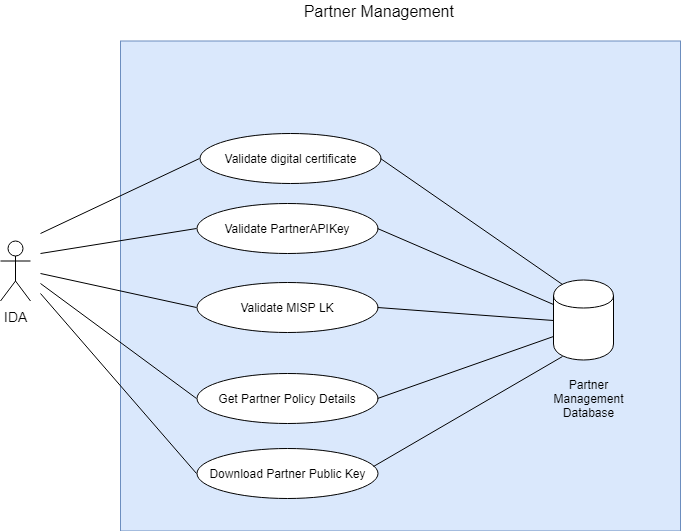

The diagram above was exported from draw.io. Its source (the exported page's mxGraphModel, read from the mxfile embedded in the PNG):
<mxGraphModel dx="756" dy="480" grid="1" gridSize="10" guides="1" tooltips="1" connect="1" arrows="1" fold="1" page="1" pageScale="1" pageWidth="1100" pageHeight="850" math="0" shadow="0">
  <root>
    <mxCell id="GBDpNQw798q4a4SRf_2u-0" />
    <mxCell id="GBDpNQw798q4a4SRf_2u-1" parent="GBDpNQw798q4a4SRf_2u-0" />
    <mxCell id="E3GYp9oRrVjMbu_PFGZT-0" value="IDA" style="shape=umlActor;verticalLabelPosition=bottom;labelBackgroundColor=#ffffff;verticalAlign=top;html=1;outlineConnect=0;fontSize=14;" vertex="1" parent="GBDpNQw798q4a4SRf_2u-1">
      <mxGeometry x="70" y="357.5" width="30" height="60" as="geometry" />
    </mxCell>
    <mxCell id="E3GYp9oRrVjMbu_PFGZT-1" value="" style="rounded=0;whiteSpace=wrap;html=1;fontSize=16;fillColor=#dae8fc;strokeColor=#6c8ebf;" vertex="1" parent="GBDpNQw798q4a4SRf_2u-1">
      <mxGeometry x="190" y="157.5" width="560" height="490" as="geometry" />
    </mxCell>
    <mxCell id="2zBuZbJ_LK4b6_-fqnwa-0" value="Validate PartnerAPIKey" style="ellipse;whiteSpace=wrap;html=1;" vertex="1" parent="GBDpNQw798q4a4SRf_2u-1">
      <mxGeometry x="266" y="320" width="181" height="50" as="geometry" />
    </mxCell>
    <mxCell id="2zBuZbJ_LK4b6_-fqnwa-1" value="" style="shape=cylinder;whiteSpace=wrap;html=1;boundedLbl=1;backgroundOutline=1;" vertex="1" parent="GBDpNQw798q4a4SRf_2u-1">
      <mxGeometry x="623" y="396.5" width="60" height="80" as="geometry" />
    </mxCell>
    <mxCell id="2zBuZbJ_LK4b6_-fqnwa-2" value="Validate MISP LK" style="ellipse;whiteSpace=wrap;html=1;" vertex="1" parent="GBDpNQw798q4a4SRf_2u-1">
      <mxGeometry x="266" y="399" width="181" height="50" as="geometry" />
    </mxCell>
    <mxCell id="2zBuZbJ_LK4b6_-fqnwa-3" value="Get Partner Policy Details" style="ellipse;whiteSpace=wrap;html=1;" vertex="1" parent="GBDpNQw798q4a4SRf_2u-1">
      <mxGeometry x="266" y="490" width="181" height="50" as="geometry" />
    </mxCell>
    <mxCell id="uzSgC4NNzcTVcMHwSNmk-0" value="Partner Management&amp;nbsp;" style="text;html=1;strokeColor=none;fillColor=none;align=center;verticalAlign=middle;whiteSpace=wrap;rounded=0;fontSize=16;" vertex="1" parent="GBDpNQw798q4a4SRf_2u-1">
      <mxGeometry x="357" y="117.5" width="186" height="20" as="geometry" />
    </mxCell>
    <mxCell id="_GwTjLXT6fHTaS2CnqqG-0" value="Partner Management Database" style="text;html=1;strokeColor=none;fillColor=none;align=center;verticalAlign=middle;whiteSpace=wrap;rounded=0;" vertex="1" parent="GBDpNQw798q4a4SRf_2u-1">
      <mxGeometry x="623" y="485" width="70" height="60" as="geometry" />
    </mxCell>
    <mxCell id="-qZih32EsM5wiSFLBwVS-0" value="" style="endArrow=none;html=1;fontSize=14;entryX=0;entryY=0.5;entryDx=0;entryDy=0;" edge="1" parent="GBDpNQw798q4a4SRf_2u-1" target="2zBuZbJ_LK4b6_-fqnwa-0">
      <mxGeometry width="50" height="50" relative="1" as="geometry">
        <mxPoint x="110" y="370" as="sourcePoint" />
        <mxPoint x="110" y="250" as="targetPoint" />
      </mxGeometry>
    </mxCell>
    <mxCell id="-qZih32EsM5wiSFLBwVS-1" value="" style="endArrow=none;html=1;fontSize=14;entryX=0;entryY=0.5;entryDx=0;entryDy=0;" edge="1" parent="GBDpNQw798q4a4SRf_2u-1" target="2zBuZbJ_LK4b6_-fqnwa-2">
      <mxGeometry width="50" height="50" relative="1" as="geometry">
        <mxPoint x="110" y="390" as="sourcePoint" />
        <mxPoint x="278.57142857142867" y="285.42857142857144" as="targetPoint" />
      </mxGeometry>
    </mxCell>
    <mxCell id="-qZih32EsM5wiSFLBwVS-2" value="" style="endArrow=none;html=1;fontSize=14;entryX=0;entryY=0.5;entryDx=0;entryDy=0;" edge="1" parent="GBDpNQw798q4a4SRf_2u-1" target="2zBuZbJ_LK4b6_-fqnwa-3">
      <mxGeometry width="50" height="50" relative="1" as="geometry">
        <mxPoint x="110" y="400" as="sourcePoint" />
        <mxPoint x="278.57142857142867" y="379.7142857142858" as="targetPoint" />
      </mxGeometry>
    </mxCell>
    <mxCell id="-qZih32EsM5wiSFLBwVS-3" value="" style="endArrow=none;html=1;fontSize=14;exitX=1;exitY=0.5;exitDx=0;exitDy=0;entryX=0;entryY=0.3;entryDx=0;entryDy=0;" edge="1" parent="GBDpNQw798q4a4SRf_2u-1" source="2zBuZbJ_LK4b6_-fqnwa-0" target="2zBuZbJ_LK4b6_-fqnwa-1">
      <mxGeometry width="50" height="50" relative="1" as="geometry">
        <mxPoint x="570" y="290" as="sourcePoint" />
        <mxPoint x="620" y="240" as="targetPoint" />
      </mxGeometry>
    </mxCell>
    <mxCell id="-qZih32EsM5wiSFLBwVS-4" value="" style="endArrow=none;html=1;fontSize=14;exitX=1;exitY=0.5;exitDx=0;exitDy=0;entryX=0;entryY=0.5;entryDx=0;entryDy=0;" edge="1" parent="GBDpNQw798q4a4SRf_2u-1" source="2zBuZbJ_LK4b6_-fqnwa-2" target="2zBuZbJ_LK4b6_-fqnwa-1">
      <mxGeometry width="50" height="50" relative="1" as="geometry">
        <mxPoint x="460.0000000000002" y="285.42857142857144" as="sourcePoint" />
        <mxPoint x="628.5714285714287" y="335.42857142857144" as="targetPoint" />
      </mxGeometry>
    </mxCell>
    <mxCell id="-qZih32EsM5wiSFLBwVS-5" value="" style="endArrow=none;html=1;fontSize=14;exitX=1;exitY=0.5;exitDx=0;exitDy=0;entryX=0;entryY=0.7;entryDx=0;entryDy=0;" edge="1" parent="GBDpNQw798q4a4SRf_2u-1" source="2zBuZbJ_LK4b6_-fqnwa-3" target="2zBuZbJ_LK4b6_-fqnwa-1">
      <mxGeometry width="50" height="50" relative="1" as="geometry">
        <mxPoint x="460.0000000000002" y="379.7142857142858" as="sourcePoint" />
        <mxPoint x="620" y="360" as="targetPoint" />
      </mxGeometry>
    </mxCell>
    <mxCell id="rmPLjfxBrf25xxLmqzEz-0" value="Download Partner Public Key" style="ellipse;whiteSpace=wrap;html=1;" vertex="1" parent="GBDpNQw798q4a4SRf_2u-1">
      <mxGeometry x="266" y="565" width="181" height="50" as="geometry" />
    </mxCell>
    <mxCell id="rmPLjfxBrf25xxLmqzEz-1" value="" style="endArrow=none;html=1;fontSize=14;entryX=0;entryY=0.5;entryDx=0;entryDy=0;" edge="1" parent="GBDpNQw798q4a4SRf_2u-1" target="rmPLjfxBrf25xxLmqzEz-0">
      <mxGeometry width="50" height="50" relative="1" as="geometry">
        <mxPoint x="110" y="410" as="sourcePoint" />
        <mxPoint x="279" y="470" as="targetPoint" />
      </mxGeometry>
    </mxCell>
    <mxCell id="rmPLjfxBrf25xxLmqzEz-2" value="" style="endArrow=none;html=1;fontSize=14;entryX=0.15;entryY=0.95;entryDx=0;entryDy=0;entryPerimeter=0;exitX=0.978;exitY=0.367;exitDx=0;exitDy=0;exitPerimeter=0;" edge="1" parent="GBDpNQw798q4a4SRf_2u-1" source="rmPLjfxBrf25xxLmqzEz-0" target="2zBuZbJ_LK4b6_-fqnwa-1">
      <mxGeometry width="50" height="50" relative="1" as="geometry">
        <mxPoint x="120" y="420" as="sourcePoint" />
        <mxPoint x="279" y="545" as="targetPoint" />
      </mxGeometry>
    </mxCell>
    <mxCell id="c3dCBmequ7XbL02U0WML-0" value="Validate digital certificate" style="ellipse;whiteSpace=wrap;html=1;" vertex="1" parent="GBDpNQw798q4a4SRf_2u-1">
      <mxGeometry x="269" y="250" width="181" height="50" as="geometry" />
    </mxCell>
    <mxCell id="c3dCBmequ7XbL02U0WML-2" value="" style="endArrow=none;html=1;fontSize=14;entryX=0;entryY=0.5;entryDx=0;entryDy=0;" edge="1" parent="GBDpNQw798q4a4SRf_2u-1" target="c3dCBmequ7XbL02U0WML-0">
      <mxGeometry width="50" height="50" relative="1" as="geometry">
        <mxPoint x="110" y="350" as="sourcePoint" />
        <mxPoint x="279" y="373" as="targetPoint" />
      </mxGeometry>
    </mxCell>
    <mxCell id="c3dCBmequ7XbL02U0WML-3" value="" style="endArrow=none;html=1;fontSize=14;entryX=0.15;entryY=0.05;entryDx=0;entryDy=0;entryPerimeter=0;exitX=1;exitY=0.5;exitDx=0;exitDy=0;" edge="1" parent="GBDpNQw798q4a4SRf_2u-1" source="c3dCBmequ7XbL02U0WML-0" target="2zBuZbJ_LK4b6_-fqnwa-1">
      <mxGeometry width="50" height="50" relative="1" as="geometry">
        <mxPoint x="120" y="360" as="sourcePoint" />
        <mxPoint x="299" y="285" as="targetPoint" />
      </mxGeometry>
    </mxCell>
  </root>
</mxGraphModel>